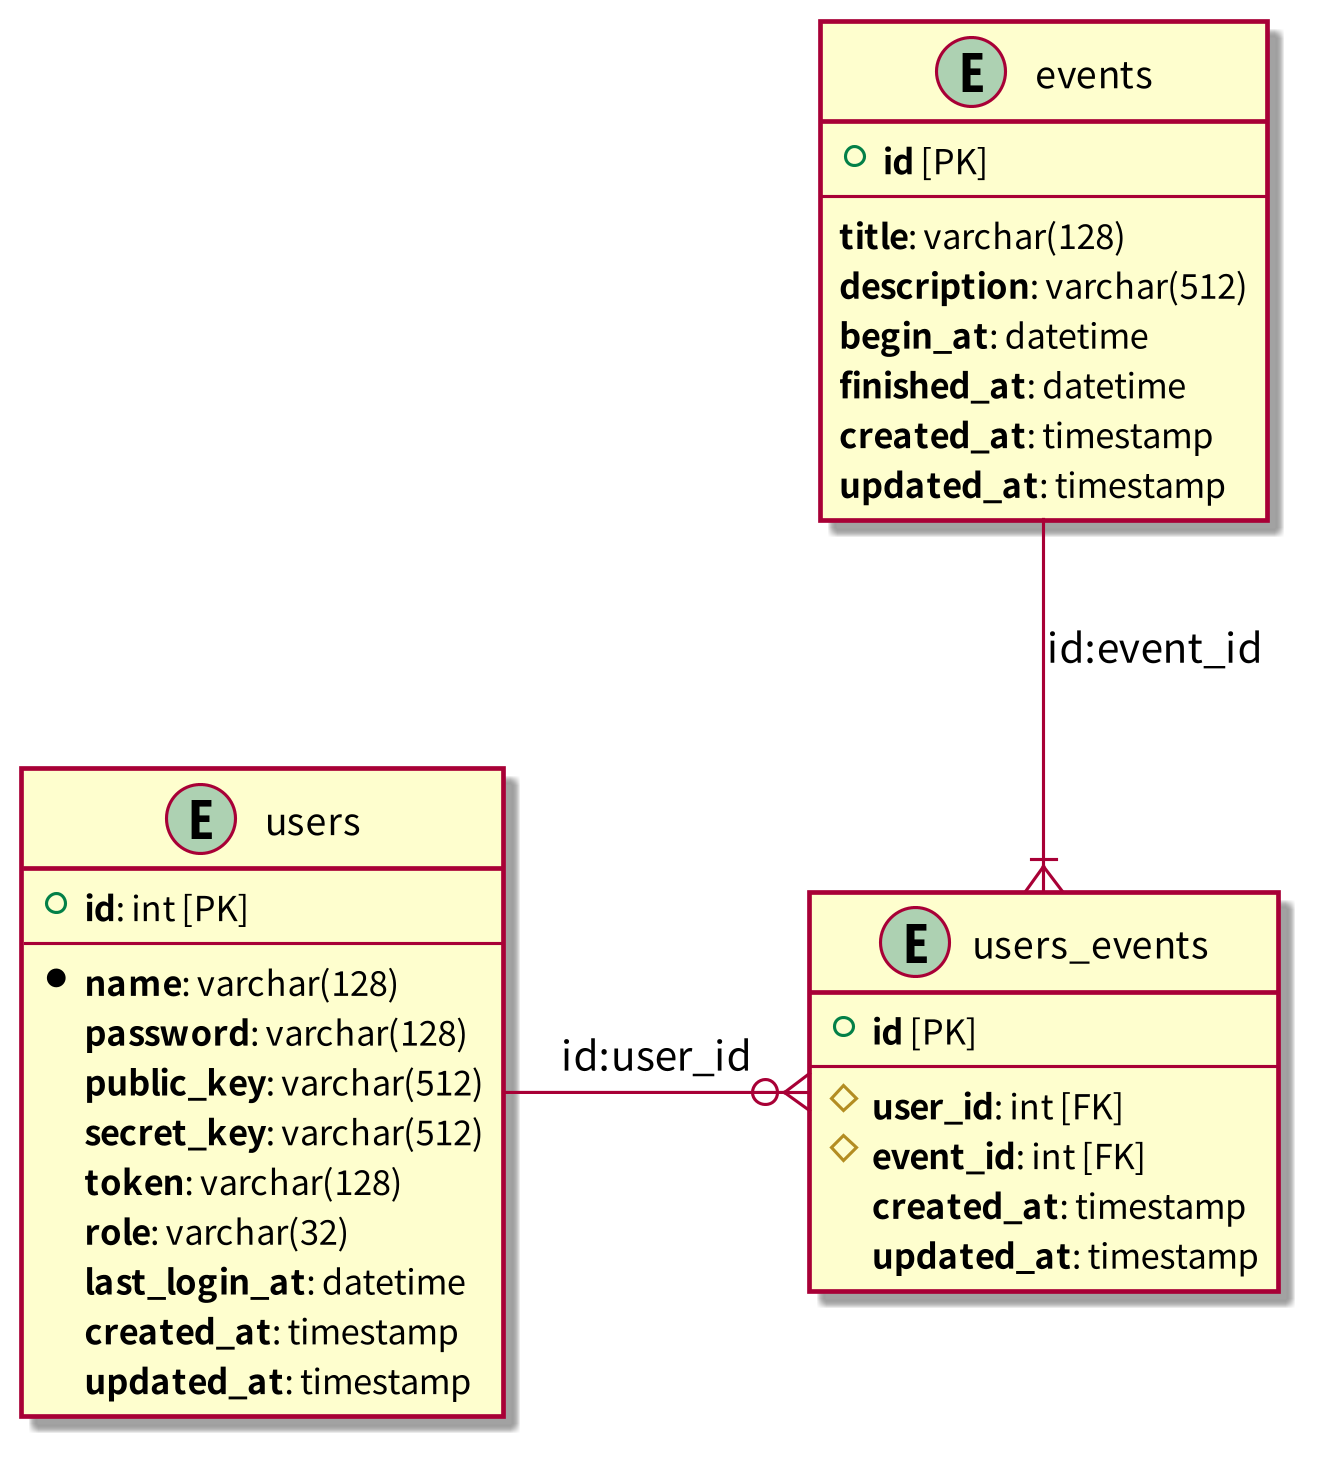

The diagram above was rendered by PlantUML. Its source (embedded in the PNG):
@startuml er

!include ./config/default.inc

entity "users" as users {
    + **id**: int [PK]
    --
    * **name**: varchar(128)
    **password**: varchar(128)
    **public_key**: varchar(512)
    **secret_key**: varchar(512)
    **token**: varchar(128)
    **role**: varchar(32)
    **last_login_at**: datetime
    **created_at**: timestamp
    **updated_at**: timestamp
}

entity "events" as events {
    + **id** [PK]
    --
    **title**: varchar(128)
    **description**: varchar(512)
    **begin_at**: datetime
    **finished_at**: datetime
    **created_at**: timestamp
    **updated_at**: timestamp
}

entity "users_events" as users_events {
    + **id** [PK]
    --
    # **user_id**: int [FK]
    # **event_id**: int [FK]
    **created_at**: timestamp
    **updated_at**: timestamp
}

users -ri-o{ users_events: id:user_id
events -do-|{ users_events: id:event_id

@enduml